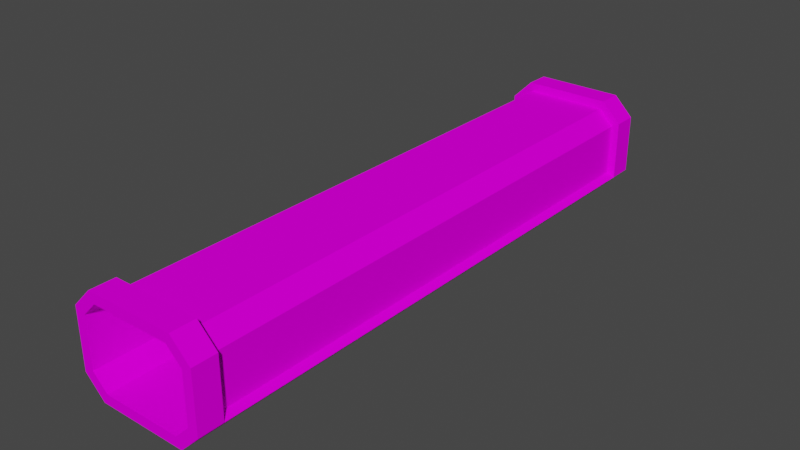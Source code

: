 # Source: tunnel.blend  (saved by Blender 3.3.6; exported with 4.5.12 LTS)
import bpy
from mathutils import Matrix  # noqa: F401  (used for matrix-valued properties, if any)

bpy.ops.wm.read_factory_settings(use_empty=True)
scene = bpy.context.scene
scene.name = 'Scene'

# ---- collections
col_collection = bpy.data.collections.new('Collection'); scene.collection.children.link(col_collection)

# ---- images (referenced by path relative to the original .blend; pixels are not part of the script)
import os
ASSET_DIR = os.environ.get("B2B_ASSET_DIR", "")  # directory of the original .blend (textures are referenced by path, not embedded)
HERE = os.path.dirname(os.path.abspath(__file__))  # packed textures are extracted next to this script under _unpacked/

def load_image(name, relpath, width, height, colorspace="sRGB"):
    """Load a texture the original file referenced (path relative to the .blend, or extracted next to this script)."""
    p = next((c for c in (os.path.join(HERE, relpath), os.path.join(ASSET_DIR, relpath)) if relpath and os.path.exists(c)), "")
    if p:
        img = bpy.data.images.load(p, check_existing=True)
        img.name = name
    else:  # same state as the original file: an image datablock whose file is absent (Cycles renders it pink)
        img = bpy.data.images.new(name, width, height)
        img.source = "FILE"
        img.filepath = "//" + (relpath or name)
    img.colorspace_settings.name = colorspace
    return img
img_trackset00_trk_tubemetal_png_003 = load_image('trackset00_trk_tubemetal.png.003', 'trackset00_trk_tubemetal.png', 1024, 1024, 'sRGB')
img_trackset00_trk_tubeglass_png_003 = load_image('trackset00_trk_tubeglass.png.003', 'trackset00_trk_tubeglass.png', 1024, 1024, 'sRGB')
img_trackset00_trk_tubewall_png_003 = load_image('trackset00_trk_tubewall.png.003', 'trackset00_trk_tubewall.png', 1024, 1024, 'sRGB')

# ---- materials (node trees are filled in below, after node groups)
mat_trackset00_trk_tubemetal = bpy.data.materials.new('trackset00_trk_tubemetal')
mat_trackset00_trk_tubemetal.alpha_threshold = 0.0
mat_trackset00_trk_tubemetal.use_transparent_shadow = False
mat_trackset00_trk_tubemetal.diffuse_color = (1.0, 1.0, 1.0, 1.0)
mat_trackset00_trk_tubemetal.roughness = 0.5
mat_trackset00_trk_tubeglass = bpy.data.materials.new('trackset00_trk_tubeglass')
mat_trackset00_trk_tubeglass.alpha_threshold = 0.0
mat_trackset00_trk_tubeglass.use_transparent_shadow = False
mat_trackset00_trk_tubeglass.diffuse_color = (1.0, 1.0, 1.0, 1.0)
mat_trackset00_trk_tubeglass.roughness = 0.5
mat_trackset00_trk_tubewall = bpy.data.materials.new('trackset00_trk_tubewall')
mat_trackset00_trk_tubewall.alpha_threshold = 0.0
mat_trackset00_trk_tubewall.use_transparent_shadow = False
mat_trackset00_trk_tubewall.diffuse_color = (1.0, 1.0, 1.0, 1.0)
mat_trackset00_trk_tubewall.roughness = 0.5

# ---- material node trees
mat_trackset00_trk_tubemetal.use_nodes = True; mat_trackset00_trk_tubemetal.node_tree.nodes.clear()
_N = mat_trackset00_trk_tubemetal.node_tree.nodes; _L = mat_trackset00_trk_tubemetal.node_tree.links
n0 = _N.new('ShaderNodeBsdfDiffuse'); n0.name = 'Diffuse BSDF'; n0.location = (0, 0)
n1 = _N.new('ShaderNodeTexImage'); n1.name = 'Image Texture'; n1.location = (0, 0)
n1.image = img_trackset00_trk_tubemetal_png_003
n2 = _N.new('ShaderNodeOutputMaterial'); n2.name = 'Material Output'; n2.location = (0, 0)
_L.new(n0.outputs[0], n2.inputs[0])
_L.new(n1.outputs[0], n0.inputs[0])
n2.is_active_output = True
mat_trackset00_trk_tubeglass.use_nodes = True; mat_trackset00_trk_tubeglass.node_tree.nodes.clear()
_N = mat_trackset00_trk_tubeglass.node_tree.nodes; _L = mat_trackset00_trk_tubeglass.node_tree.links
n0 = _N.new('ShaderNodeBsdfDiffuse'); n0.name = 'Diffuse BSDF'; n0.location = (0, 0)
n1 = _N.new('ShaderNodeTexImage'); n1.name = 'Image Texture'; n1.location = (0, 0)
n1.image = img_trackset00_trk_tubeglass_png_003
n2 = _N.new('ShaderNodeOutputMaterial'); n2.name = 'Material Output'; n2.location = (0, 0)
_L.new(n0.outputs[0], n2.inputs[0])
_L.new(n1.outputs[0], n0.inputs[0])
n2.is_active_output = True
mat_trackset00_trk_tubewall.use_nodes = True; mat_trackset00_trk_tubewall.node_tree.nodes.clear()
_N = mat_trackset00_trk_tubewall.node_tree.nodes; _L = mat_trackset00_trk_tubewall.node_tree.links
n0 = _N.new('ShaderNodeBsdfDiffuse'); n0.name = 'Diffuse BSDF'; n0.location = (0, 0)
n1 = _N.new('ShaderNodeTexImage'); n1.name = 'Image Texture'; n1.location = (0, 0)
n1.image = img_trackset00_trk_tubewall_png_003
n2 = _N.new('ShaderNodeOutputMaterial'); n2.name = 'Material Output'; n2.location = (0, 0)
_L.new(n0.outputs[0], n2.inputs[0])
_L.new(n1.outputs[0], n0.inputs[0])
n2.is_active_output = True

# ---- world
world_world = bpy.data.worlds.new('World'); scene.world = world_world
world_world.use_nodes = True; world_world.node_tree.nodes.clear()
_N = world_world.node_tree.nodes; _L = world_world.node_tree.links
n0 = _N.new('ShaderNodeOutputWorld'); n0.name = 'World Output'; n0.location = (300, 300)
n1 = _N.new('ShaderNodeBackground'); n1.name = 'Background'; n1.location = (10, 300)
n1.inputs[0].default_value = (0.05088, 0.05088, 0.05088, 1.0)
_L.new(n1.outputs[0], n0.inputs[0])
n0.is_active_output = True
world_world.color = (0.05088, 0.05088, 0.05088)
world_world.use_sun_shadow = False
world_world.sun_shadow_jitter_overblur = 0.0

# ---- meshes
me_track1_pmd0_mesh_001 = bpy.data.meshes.new('track1.PMD0.mesh.001')
me_track1_pmd0_mesh_001.from_pydata([(11.0, 59.99, 15.0), (8.0, 59.99, 2.0), (9.0, -55.0, 0.0), (9.0, -60.0, 0.0), (13.0, -60.0, 4.0), (13.0, -55.0, 4.0), (-11.0, -60.0, 5.0), (-11.0, -55.0, 5.0), (-8.0, -55.0, 2.0), (-8.0, -60.0, 2.0), (8.0, -55.0, 2.0), (11.0, -55.0, 5.0), (11.0, -60.0, 5.0), (8.0, -60.0, 2.0), (11.0, -55.0, 15.0), (11.0, -60.0, 15.0), (-13.0, -55.0, 4.0), (-13.0, -55.0, 16.0), (-13.0, -60.0, 16.0), (-9.0, -55.0, 20.0), (-9.0, -60.0, 20.0), (9.0, -55.0, 20.0), (9.0, -60.0, 20.0), (13.0, -55.0, 16.0), (13.0, -60.0, 16.0), (8.0, -55.0, 18.0), (-8.0, -55.0, 18.0), (-8.0, -60.0, 18.0), (-11.0, -55.0, 15.0), (-11.0, -60.0, 15.0), (-9.0, -60.0, 0.0), (-9.0, -55.0, 0.0), (8.0, 59.99, 18.0), (-11.0, 60.0, 5.0), (-11.0, 59.99, 15.0), (11.0, 60.0, 5.0), (13.0, 60.0, 16.0), (9.0, 59.99, 20.0), (13.0, 54.99, 4.0), (13.0, 60.0, 4.0), (9.0, 60.0, 0.0), (9.0, 54.99, 0.0), (8.0, 54.99, 2.0), (11.0, 54.99, 5.0), (-11.0, 54.99, 5.0), (-8.0, 60.0, 2.0), (-8.0, 54.99, 2.0), (11.0, 54.99, 15.0), (8.0, 54.99, 18.0), (-9.0, 54.99, 20.0), (-9.0, 60.0, 20.0), (9.0, 54.99, 20.0), (-13.0, 54.99, 16.0), (-13.0, 60.0, 16.0), (-13.0, 54.99, 4.0), (-13.0, 59.99, 4.0), (-9.0, 54.99, 0.0), (-9.0, 59.99, 0.0), (13.0, 54.99, 16.0), (-8.0, 54.99, 18.0), (-11.0, 54.99, 15.0), (-8.0, 59.99, 18.0), (-11.44, -57.19, 4.694), (11.44, -57.19, 4.694), (11.44, -57.19, 15.09), (8.32, -57.19, 18.21), (-8.32, -57.19, 18.21), (-11.44, -57.19, 15.09), (11.44, 57.19, 4.694), (-11.44, 57.19, 4.694), (11.44, 57.19, 15.09), (8.32, 57.19, 18.21), (-8.32, 57.19, 18.21), (-11.44, 57.19, 15.09), (-13.0, -60.0, 4.0), (8.0, -60.0, 18.0)], [], [(33, 55, 53, 34), (34, 53, 50, 61), (39, 35, 0, 36), (36, 0, 32, 37), (37, 32, 61, 50), (35, 39, 40, 1), (55, 33, 45, 57), (57, 45, 1, 40), (2, 5, 4, 3), (6, 9, 8, 7), (10, 13, 12, 11), (14, 11, 12, 15), (74, 18, 17, 16), (18, 20, 19, 17), (20, 22, 21, 19), (22, 24, 23, 21), (4, 5, 23, 24), (15, 75, 25, 14), (75, 27, 26, 25), (27, 29, 28, 26), (29, 6, 7, 28), (16, 17, 28, 7), (26, 28, 17, 19), (26, 19, 21, 25), (14, 25, 21, 23), (9, 13, 10, 8), (11, 14, 23, 5), (30, 74, 16, 31), (3, 30, 31, 2), (2, 31, 8, 10), (38, 41, 40, 39), (42, 43, 35, 1), (44, 46, 45, 33), (46, 42, 1, 45), (47, 48, 32, 0), (35, 43, 47, 0), (49, 51, 37, 50), (52, 49, 50, 53), (54, 52, 53, 55), (56, 54, 55, 57), (58, 38, 39, 36), (51, 58, 36, 37), (11, 5, 38, 43), (38, 58, 47, 43), (47, 58, 51, 48), (59, 48, 51, 49), (60, 59, 49, 52), (44, 60, 52, 54), (54, 16, 7, 44), (48, 59, 61, 32), (59, 60, 34, 61), (60, 44, 33, 34), (31, 16, 54, 56), (5, 2, 41, 38), (41, 56, 57, 40), (56, 46, 42, 41), (2, 31, 56, 41), (8, 10, 42, 46), (7, 8, 46, 44), (8, 31, 56, 46), (42, 10, 2, 41), (43, 42, 10, 11), (26, 59, 48, 25), (28, 60, 59, 26), (7, 44, 60, 28), (25, 48, 47, 14), (14, 47, 43, 11), (66, 65, 71, 72), (67, 66, 72, 73), (62, 67, 73, 69), (65, 64, 70, 71), (64, 63, 68, 70), (6, 29, 18, 74), (29, 27, 20, 18), (4, 24, 15, 12), (24, 22, 75, 15), (22, 20, 27, 75), (12, 13, 3, 4), (74, 30, 9, 6), (30, 3, 13, 9)])
me_track1_pmd0_mesh_001.polygons.foreach_set('material_index', [0, 0, 0, 0, 0, 0, 0, 0, 0, 0, 0, 0, 0, 0, 0, 0, 0, 0, 0, 0, 0, 0, 0, 0, 0, 0, 0, 0, 0, 0, 0, 0, 0, 0, 0, 0, 0, 0, 0, 0, 0, 0, 0, 0, 0, 0, 0, 0, 0, 0, 0, 0, 0, 0, 0, 0, 1, 1, 2, 2, 2, 2, 1, 1, 1, 1, 1, 1, 1, 1, 1, 1, 0, 0, 0, 0, 0, 0, 0, 0])
_uv = me_track1_pmd0_mesh_001.uv_layers.new(name='UVMap')
_uv.uv.foreach_set('vector', [1.0, 0.0, 0.0, 0.0, 0.0, 0.9463, 1.0, 0.678, 1.0, 0.678, 0.0, 0.9463, 0.0, 0.1476, 1.0, 0.1476, 1.0, 0.0, 0.0, 0.0, 0.0, 0.9463, 1.0, 0.678, 1.0, 0.678, 0.0, 0.9463, 0.0, 0.1476, 1.0, 0.1476, 1.0, 0.678, 0.0, 0.9463, 0.0, 0.1476, 1.0, 0.1476, 1.0, 0.678, 0.0, 0.9463, 0.0, 0.1476, 1.0, 0.1476, 1.0, 0.678, 0.0, 0.9463, 0.0, 0.1476, 1.0, 0.1476, 1.0, 0.678, 0.0, 0.9463, 0.0, 0.1476, 1.0, 0.1476, 0.9183, 0.01342, 0.9183, 1.013, 0.09338, 1.0, 0.09338, 0.0, 0.09338, 0.0, 0.9183, 0.01342, 0.9183, 1.013, 0.09338, 1.0, 0.9183, 0.01342, 0.9183, 1.013, 0.09338, 1.0, 0.09338, 0.0, 0.09338, 0.0, 0.9183, 0.01342, 0.9183, 1.013, 0.09338, 1.0, 0.0, 0.0, 1.0, 0.0, 1.0, 1.0, 0.0, 1.0, 0.0, 0.0, 1.0, 0.0, 1.0, 1.0, 0.0, 1.0, 0.0, 0.0, 1.0, 0.0, 1.0, 1.0, 0.0, 1.0, 0.0, 0.0, 1.0, 0.0, 1.0, 1.0, 0.0, 1.0, 0.0, 0.0, 1.0, 0.0, 1.0, 1.0, 0.0, 1.0, 0.09338, 0.0, 0.9183, 0.01342, 0.9183, 1.013, 0.09338, 1.0, 0.09338, 0.0, 0.9183, 0.01342, 0.9183, 1.013, 0.09338, 1.0, 0.09338, 0.0, 0.9183, 0.01342, 0.9183, 1.013, 0.09338, 1.0, 0.09338, 0.0, 0.9183, 0.01342, 0.9183, 1.013, 0.09338, 1.0, 1.0, 0.0, 1.0, 0.678, 0.0, 0.9463, 0.0, 0.0, 1.0, 0.678, 1.0, 0.1476, 0.0, 0.1476, 0.0, 0.9463, 0.0, 0.9463, 1.0, 0.678, 1.0, 0.1476, 0.0, 0.1476, 1.0, 0.678, 1.0, 0.1476, 0.0, 0.1476, 0.0, 0.9463, 0.09338, 0.0, 0.9183, 0.01342, 0.9183, 1.013, 0.09338, 1.0, 1.0, 0.0, 1.0, 0.678, 0.0, 0.9463, 0.0, 0.0, 0.9183, 0.01342, 0.9183, 1.013, 0.09338, 1.0, 0.09338, 0.0, 0.9183, 0.01342, 0.9183, 1.013, 0.09338, 1.0, 0.09338, 0.0, 0.09338, 0.0, 0.9183, 0.01342, 0.9183, 1.013, 0.09338, 1.0, 0.9183, 0.01342, 0.9183, 1.013, 0.09338, 1.0, 0.09338, 0.0, 0.9183, 1.013, 0.09338, 1.0, 0.09338, 0.0, 0.9183, 0.01342, 0.09338, 0.0, 0.9183, 0.01342, 0.9183, 1.013, 0.09338, 1.0, 0.09338, 0.0, 0.9183, 0.01342, 0.9183, 1.013, 0.09338, 1.0, 0.09338, 0.0, 0.9183, 0.01342, 0.9183, 1.013, 0.09338, 1.0, 0.9183, 1.013, 0.9183, 0.01342, 0.09338, 0.0, 0.09338, 1.0, 0.0, 0.0, 1.0, 0.0, 1.0, 1.0, 0.0, 1.0, 0.0, 0.0, 1.0, 0.0, 1.0, 1.0, 0.0, 1.0, 0.0, 0.0, 1.0, 0.0, 1.0, 1.0, 0.0, 1.0, 0.9183, 0.01342, 0.9183, 1.013, 0.09338, 1.0, 0.09338, 0.0, 0.0, 0.0, 1.0, 0.0, 1.0, 1.0, 0.0, 1.0, 0.0, 0.0, 1.0, 0.0, 1.0, 1.0, 0.0, 1.0, 0.1657, 1.0, 0.1657, 0.0, 0.8276, 0.0, 0.8276, 1.0, 1.0, 0.0, 1.0, 0.678, 0.0, 0.9463, 0.0, 0.0, 0.0, 0.9463, 1.0, 0.678, 1.0, 0.1476, 0.0, 0.1476, 1.0, 0.678, 1.0, 0.1476, 0.0, 0.1476, 0.0, 0.9463, 1.0, 0.678, 1.0, 0.1476, 0.0, 0.1476, 0.0, 0.9463, 1.0, 0.0, 1.0, 0.678, 0.0, 0.9463, 0.0, 0.0, 0.8276, 1.0, 0.1657, 1.0, 0.1657, 0.0, 0.8276, 0.0, 0.09338, 0.0, 0.9183, 0.01342, 0.9183, 1.013, 0.09338, 1.0, 0.09338, 0.0, 0.9183, 0.01342, 0.9183, 1.013, 0.09338, 1.0, 0.09338, 1.0, 0.9183, 1.013, 0.9183, 0.01342, 0.09338, 0.0, 0.9183, 0.01342, 0.9183, 1.013, 0.09338, 1.0, 0.09338, 0.0, 0.9183, 0.01342, 0.9183, 1.013, 0.09338, 1.0, 0.09338, 0.0, 0.09338, 1.0, 0.09338, 0.0, 0.9183, 0.01342, 0.9183, 1.013, 0.09338, 0.0, 0.09338, 1.0, 0.9183, 1.013, 0.9183, 0.01342, 1.0, 6.0, 0.0, 6.0, 0.0, 0.0, 1.0, 0.0, 1.0, 6.0, 0.0, 6.0, 0.0, 0.0, 1.0, 0.0, 6.0, 1.0, 6.0, 0.0, 0.0, 0.0, 0.0, 1.0, 6.0, 0.0, 6.0, 1.0, 0.0, 1.0, 0.0, 0.0, 0.0, 0.0, 6.0, 0.0, 6.0, 1.0, 0.0, 1.0, 0.0, 1.0, 0.0, 0.0, 6.0, 0.0, 6.0, 1.0, 0.0, 0.0, 0.0, 8.0, 1.0, 8.0, 1.0, 0.0, 0.0, 8.0, 0.0, 0.0, 1.0, 0.0, 1.0, 8.0, 1.0, 8.0, 1.0, 0.0, 0.0, 0.0, 0.0, 8.0, 0.0, 8.0, 0.0, 0.0, 1.0, 0.0, 1.0, 8.0, 0.0, 0.0, 0.0, 8.0, 1.0, 8.0, 1.0, 0.0, 0.0, 0.0, 1.0, 0.0, 1.0, 8.0, 0.0, 8.0, 0.0, 8.0, 1.0, 8.0, 1.0, 0.0, 0.0, 0.0, 1.0, 8.0, 0.0, 8.0, 0.0, 0.0, 1.0, 0.0, 0.0, 8.0, 1.0, 8.0, 1.0, 0.0, 0.0, 0.0, 0.0, 0.0, 1.0, 0.0, 1.0, 8.0, 0.0, 8.0, 1.0, 0.0, 1.0, 0.678, 0.0, 0.9463, 0.0, 0.0, 1.0, 0.678, 1.0, 0.1476, 0.0, 0.1476, 0.0, 0.9463, 1.0, 0.0, 1.0, 0.678, 0.0, 0.9463, 0.0, 0.0, 1.0, 0.678, 1.0, 0.1476, 0.0, 0.1476, 0.0, 0.9463, 1.0, 0.678, 1.0, 0.1476, 0.0, 0.1476, 0.0, 0.9463, 1.0, 0.678, 1.0, 0.1476, 0.0, 0.1476, 0.0, 0.9463, 1.0, 0.678, 1.0, 0.1476, 0.0, 0.1476, 0.0, 0.9463, 1.0, 0.678, 1.0, 0.1476, 0.0, 0.1476, 0.0, 0.9463])
me_track1_pmd0_mesh_001.materials.append(mat_trackset00_trk_tubemetal)
me_track1_pmd0_mesh_001.materials.append(mat_trackset00_trk_tubeglass)
me_track1_pmd0_mesh_001.materials.append(mat_trackset00_trk_tubewall)
me_track1_pmd0_mesh_001.use_remesh_preserve_volume = False
me_track1_pmd0_mesh_001.use_remesh_preserve_attributes = False
me_track1_pmd0_mesh_001.use_mirror_vertex_groups = False
me_track1_pmd0_mesh_001.update()

# ---- objects
ob_main = bpy.data.objects.new('main', me_track1_pmd0_mesh_001)
ob_z = bpy.data.objects.new('z', None)
ob_z2 = bpy.data.objects.new('z2', None)
ob_empty_002 = bpy.data.objects.new('Empty.002', None)
ob_empty_003 = bpy.data.objects.new('Empty.003', None)
ob_empty_004 = bpy.data.objects.new('Empty.004', None)
ob_empty_005 = bpy.data.objects.new('Empty.005', None)
ob_empty_006 = bpy.data.objects.new('Empty.006', None)
ob_empty_007 = bpy.data.objects.new('Empty.007', None)

# ---- transforms, parenting, visibility, modifiers, constraints
ob_main.location = (0.0, 0.0, 0.0)
ob_main.lineart.crease_threshold = 0.0
ob_z.location = (-3.91e-05, -60.0, 0.0)
ob_z2.location = (-3.338e-05, 60.0, 0.0)
ob_empty_002.parent = ob_empty_006
ob_empty_002.location = (-11.0, -59.71, 5.0)
ob_empty_003.parent = ob_empty_006
ob_empty_003.location = (-11.0, 59.67, 5.0)
ob_empty_004.parent = ob_empty_007
ob_empty_004.location = (11.0, -59.42, 5.0)
ob_empty_005.parent = ob_empty_007
ob_empty_005.location = (11.0, 59.79, 5.0)
ob_empty_006.parent = ob_z
ob_empty_006.matrix_parent_inverse = Matrix(((1.0, -0.0, 0.0, 3.91e-05), (-0.0, 1.0, -0.0, 60.0), (-0.0, 0.0, 1.0, -0.0), (-0.0, 0.0, -0.0, 1.0)))
ob_empty_006.location = (0.0, 0.0, 0.0)
ob_empty_007.parent = ob_z
ob_empty_007.matrix_parent_inverse = Matrix(((1.0, -0.0, 0.0, 3.91e-05), (-0.0, 1.0, -0.0, 60.0), (-0.0, 0.0, 1.0, -0.0), (-0.0, 0.0, -0.0, 1.0)))
ob_empty_007.location = (0.0, 0.0, 0.0)

# ---- collection membership
col_collection.objects.link(ob_main)
col_collection.objects.link(ob_z)
col_collection.objects.link(ob_z2)
col_collection.objects.link(ob_empty_002)
col_collection.objects.link(ob_empty_003)
col_collection.objects.link(ob_empty_004)
col_collection.objects.link(ob_empty_005)
col_collection.objects.link(ob_empty_006)
col_collection.objects.link(ob_empty_007)

# ---- scene / render settings (as saved in the file)
scene.frame_start = 1; scene.frame_end = 250; scene.frame_set(1)
scene.render.engine = 'BLENDER_EEVEE_NEXT'
scene.cycles.sampling_pattern = 'TABULATED_SOBOL'
scene.cycles.use_light_tree = False
scene.view_settings.view_transform = 'Filmic'
bpy.context.view_layer.update()

# ---- added for rendering (the .blend has no active camera and no usable light): camera, sun
cam_auto = bpy.data.cameras.new('AutoCamera')
cam_auto.lens = 50.0
cam_auto.sensor_width = 36.0
cam_auto.clip_end = 2020.0
ob_auto_camera = bpy.data.objects.new('AutoCamera', cam_auto)
scene.collection.objects.link(ob_auto_camera)
ob_auto_camera.location = (115.1, -138.118, 102.08)
ob_auto_camera.rotation_euler = (1.09748, -7.21219e-08, 0.694738)
scene.camera = ob_auto_camera
light_auto_sun = bpy.data.lights.new('AutoSun', 'SUN')
light_auto_sun.energy = 3.0
light_auto_sun.angle = 0.0523599
ob_auto_sun = bpy.data.objects.new('AutoSun', light_auto_sun)
scene.collection.objects.link(ob_auto_sun)
ob_auto_sun.rotation_euler = (0.872665, 0.174533, 0.523599)
bpy.context.view_layer.update()
